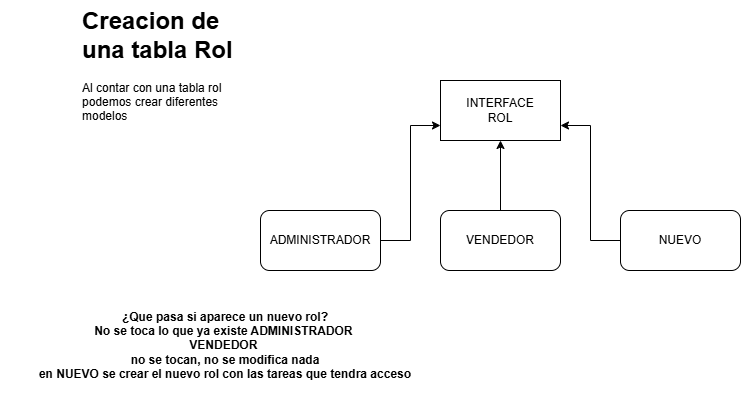

The diagram above was exported from draw.io. Its source (the exported page's mxGraphModel, read from the mxfile embedded in the PNG):
<mxGraphModel dx="1640" dy="529" grid="1" gridSize="10" guides="1" tooltips="1" connect="1" arrows="1" fold="1" page="1" pageScale="1" pageWidth="827" pageHeight="1169" math="0" shadow="0">
  <root>
    <mxCell id="0" />
    <mxCell id="1" parent="0" />
    <mxCell id="Z1HPx9w8BVCpXtM7-n0l-1" parent="1" style="text;html=1;whiteSpace=wrap;overflow=hidden;rounded=0;" value="&lt;h1 style=&quot;margin-top: 0px;&quot;&gt;Creacion de una tabla Rol&lt;/h1&gt;&lt;p&gt;Al contar con una tabla rol podemos crear diferentes modelos&lt;/p&gt;" vertex="1">
      <mxGeometry height="120" width="180" x="40" y="30" as="geometry" />
    </mxCell>
    <mxCell id="Z1HPx9w8BVCpXtM7-n0l-2" parent="1" style="rounded=0;whiteSpace=wrap;html=1;" value="INTERFACE&lt;div&gt;ROL&lt;/div&gt;" vertex="1">
      <mxGeometry height="60" width="120" x="400" y="110" as="geometry" />
    </mxCell>
    <mxCell id="Z1HPx9w8BVCpXtM7-n0l-7" edge="1" parent="1" source="Z1HPx9w8BVCpXtM7-n0l-3" style="edgeStyle=orthogonalEdgeStyle;rounded=0;orthogonalLoop=1;jettySize=auto;html=1;entryX=0;entryY=0.75;entryDx=0;entryDy=0;" target="Z1HPx9w8BVCpXtM7-n0l-2">
      <mxGeometry relative="1" as="geometry" />
    </mxCell>
    <mxCell id="Z1HPx9w8BVCpXtM7-n0l-3" parent="1" style="rounded=1;whiteSpace=wrap;html=1;" value="ADMINISTRADOR" vertex="1">
      <mxGeometry height="60" width="120" x="220" y="240" as="geometry" />
    </mxCell>
    <mxCell id="Z1HPx9w8BVCpXtM7-n0l-8" edge="1" parent="1" source="Z1HPx9w8BVCpXtM7-n0l-4" style="edgeStyle=orthogonalEdgeStyle;rounded=0;orthogonalLoop=1;jettySize=auto;html=1;" target="Z1HPx9w8BVCpXtM7-n0l-2" value="">
      <mxGeometry relative="1" as="geometry" />
    </mxCell>
    <mxCell id="Z1HPx9w8BVCpXtM7-n0l-4" parent="1" style="rounded=1;whiteSpace=wrap;html=1;" value="VENDEDOR" vertex="1">
      <mxGeometry height="60" width="120" x="400" y="240" as="geometry" />
    </mxCell>
    <mxCell id="Z1HPx9w8BVCpXtM7-n0l-9" edge="1" parent="1" source="Z1HPx9w8BVCpXtM7-n0l-5" style="edgeStyle=orthogonalEdgeStyle;rounded=0;orthogonalLoop=1;jettySize=auto;html=1;entryX=1;entryY=0.75;entryDx=0;entryDy=0;" target="Z1HPx9w8BVCpXtM7-n0l-2">
      <mxGeometry relative="1" as="geometry" />
    </mxCell>
    <mxCell id="Z1HPx9w8BVCpXtM7-n0l-5" parent="1" style="rounded=1;whiteSpace=wrap;html=1;" value="NUEVO" vertex="1">
      <mxGeometry height="60" width="120" x="580" y="240" as="geometry" />
    </mxCell>
    <mxCell id="Z1HPx9w8BVCpXtM7-n0l-6" parent="1" style="text;html=1;whiteSpace=wrap;strokeColor=none;fillColor=none;align=center;verticalAlign=middle;rounded=0;" value="&lt;b&gt;¿Que pasa si aparece un nuevo rol?&lt;br&gt;No se toca lo que ya existe ADMINISTRADOR&amp;nbsp;&lt;/b&gt;&lt;div&gt;&lt;b&gt;VENDEDOR&amp;nbsp;&lt;/b&gt;&lt;/div&gt;&lt;div&gt;&lt;b&gt;no se tocan, no se modifica nada&lt;/b&gt;&lt;/div&gt;&lt;div&gt;&lt;b&gt;en NUEVO se crear el nuevo rol con las tareas que tendra acceso&lt;/b&gt;&lt;/div&gt;" vertex="1">
      <mxGeometry height="110" width="450" x="-40" y="320" as="geometry" />
    </mxCell>
  </root>
</mxGraphModel>